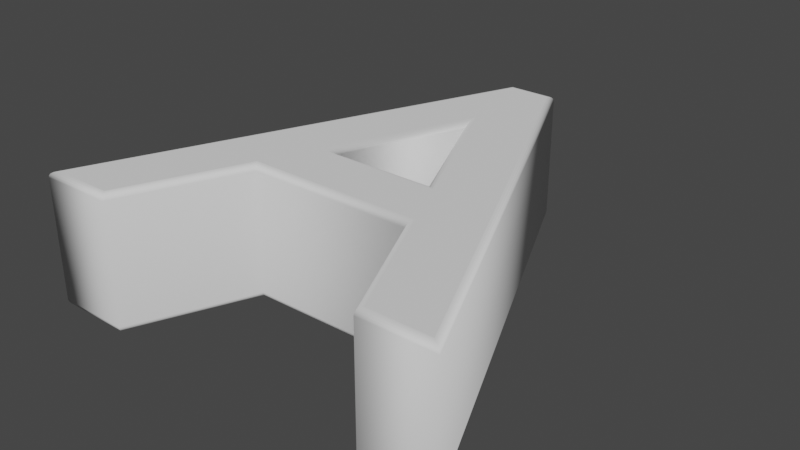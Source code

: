 # Source: A.blend  (saved by Blender 2.90.8; exported with 4.5.12 LTS)
import bpy
from mathutils import Matrix  # noqa: F401  (used for matrix-valued properties, if any)

bpy.ops.wm.read_factory_settings(use_empty=True)
scene = bpy.context.scene
scene.name = 'Scene'

# ---- collections
col_collection = bpy.data.collections.new('Collection'); scene.collection.children.link(col_collection)

# ---- world
world_world = bpy.data.worlds.new('World'); scene.world = world_world
world_world.use_nodes = True; world_world.node_tree.nodes.clear()
_N = world_world.node_tree.nodes; _L = world_world.node_tree.links
n0 = _N.new('ShaderNodeOutputWorld'); n0.name = 'World Output'; n0.location = (300, 300)
n1 = _N.new('ShaderNodeBackground'); n1.name = 'Background'; n1.location = (10, 300)
n1.inputs[0].default_value = (0.05088, 0.05088, 0.05088, 1.0)
_L.new(n1.outputs[0], n0.inputs[0])
n0.is_active_output = True
world_world.color = (0.05088, 0.05088, 0.05088)
world_world.use_sun_shadow = False
world_world.sun_shadow_jitter_overblur = 0.0

# ---- meshes
me_text_001 = bpy.data.meshes.new('Text.001')
me_text_001.from_pydata([(0.2609, -0.3249, 0.1232), (0.1699, -0.1239, 0.1232), (-0.1201, -0.1239, 0.1232), (-0.2061, -0.3249, 0.1232), (-0.3061, -0.3249, 0.1232), (-0.01311, 0.3611, 0.1232), (0.05589, 0.3611, 0.1232), (0.3609, -0.3249, 0.1232), (0.1299, -0.03589, 0.1232), (0.01989, 0.2111, 0.1232), (-0.08211, -0.03589, 0.1232), (0.2609, -0.3249, -0.0968), (0.1699, -0.1239, -0.0968), (-0.1201, -0.1239, -0.0968), (-0.2061, -0.3249, -0.0968), (-0.3061, -0.3249, -0.0968), (-0.01311, 0.3611, -0.0968), (0.05589, 0.3611, -0.0968), (0.3609, -0.3249, -0.0968), (0.1299, -0.03589, -0.0968), (0.01989, 0.2111, -0.0968), (-0.08211, -0.03589, -0.0968), (0.2609, -0.3249, -0.0968), (0.2589, -0.328, -0.09631), (0.2571, -0.3308, -0.09489), (0.2557, -0.333, -0.09268), (0.2548, -0.3344, -0.08989), (0.2544, -0.3349, -0.0868), (0.2544, -0.3349, 0.1132), (0.2548, -0.3344, 0.1163), (0.2557, -0.333, 0.1191), (0.2571, -0.3308, 0.1213), (0.2589, -0.328, 0.1227), (0.2609, -0.3249, 0.1232), (0.1699, -0.1239, -0.0968), (0.1679, -0.127, -0.09631), (0.1661, -0.1298, -0.09489), (0.1647, -0.132, -0.09268), (0.1638, -0.1334, -0.08989), (0.1634, -0.1339, -0.0868), (0.1634, -0.1339, 0.1132), (0.1638, -0.1334, 0.1163), (0.1647, -0.132, 0.1191), (0.1661, -0.1298, 0.1213), (0.1679, -0.127, 0.1227), (0.1699, -0.1239, 0.1232), (-0.1201, -0.1239, -0.0968), (-0.1181, -0.127, -0.09631), (-0.1162, -0.1298, -0.09489), (-0.1148, -0.132, -0.09268), (-0.1138, -0.1334, -0.08989), (-0.1135, -0.1339, -0.0868), (-0.1135, -0.1339, 0.1132), (-0.1138, -0.1334, 0.1163), (-0.1148, -0.132, 0.1191), (-0.1162, -0.1298, 0.1213), (-0.1181, -0.127, 0.1227), (-0.1201, -0.1239, 0.1232), (-0.2061, -0.3249, -0.0968), (-0.2041, -0.328, -0.09631), (-0.2022, -0.3308, -0.09489), (-0.2008, -0.333, -0.09268), (-0.1998, -0.3344, -0.08989), (-0.1995, -0.3349, -0.0868), (-0.1995, -0.3349, 0.1132), (-0.1998, -0.3344, 0.1163), (-0.2008, -0.333, 0.1191), (-0.2022, -0.3308, 0.1213), (-0.2041, -0.328, 0.1227), (-0.2061, -0.3249, 0.1232), (-0.3061, -0.3249, -0.0968), (-0.3108, -0.328, -0.09631), (-0.315, -0.3308, -0.09489), (-0.3184, -0.333, -0.09268), (-0.3205, -0.3344, -0.08989), (-0.3213, -0.3349, -0.0868), (-0.3213, -0.3349, 0.1132), (-0.3205, -0.3344, 0.1163), (-0.3184, -0.333, 0.1191), (-0.315, -0.3308, 0.1213), (-0.3108, -0.328, 0.1227), (-0.3061, -0.3249, 0.1232), (-0.01311, 0.3611, -0.0968), (-0.01515, 0.3642, -0.09631), (-0.01699, 0.367, -0.09489), (-0.01845, 0.3692, -0.09268), (-0.01939, 0.3706, -0.08989), (-0.01972, 0.3711, -0.0868), (-0.01972, 0.3711, 0.1132), (-0.01939, 0.3706, 0.1163), (-0.01845, 0.3692, 0.1191), (-0.01699, 0.367, 0.1213), (-0.01515, 0.3642, 0.1227), (-0.01311, 0.3611, 0.1232), (0.05589, 0.3611, -0.0968), (0.05789, 0.3642, -0.09631), (0.05971, 0.367, -0.09489), (0.06114, 0.3692, -0.09268), (0.06207, 0.3706, -0.08989), (0.06238, 0.3711, -0.0868), (0.06238, 0.3711, 0.1132), (0.06207, 0.3706, 0.1163), (0.06114, 0.3692, 0.1191), (0.05971, 0.367, 0.1213), (0.05789, 0.3642, 0.1227), (0.05589, 0.3611, 0.1232), (0.3609, -0.3249, -0.0968), (0.3656, -0.328, -0.09631), (0.3699, -0.3308, -0.09489), (0.3733, -0.333, -0.09268), (0.3755, -0.3344, -0.08989), (0.3763, -0.3349, -0.0868), (0.3763, -0.3349, 0.1132), (0.3755, -0.3344, 0.1163), (0.3733, -0.333, 0.1191), (0.3699, -0.3308, 0.1213), (0.3656, -0.328, 0.1227), (0.3609, -0.3249, 0.1232), (0.1299, -0.03589, -0.0968), (0.1251, -0.0328, -0.09631), (0.1208, -0.03002, -0.09489), (0.1174, -0.0278, -0.09268), (0.1152, -0.02638, -0.08989), (0.1145, -0.02589, -0.0868), (0.1145, -0.02589, 0.1132), (0.1152, -0.02638, 0.1163), (0.1174, -0.0278, 0.1191), (0.1208, -0.03002, 0.1213), (0.1251, -0.0328, 0.1227), (0.1299, -0.03589, 0.1232), (0.01989, 0.2111, -0.0968), (0.01999, 0.2033, -0.09631), (0.02009, 0.1962, -0.09489), (0.02017, 0.1906, -0.09268), (0.02022, 0.187, -0.08989), (0.02023, 0.1857, -0.0868), (0.02023, 0.1857, 0.1132), (0.02022, 0.187, 0.1163), (0.02017, 0.1906, 0.1191), (0.02009, 0.1962, 0.1213), (0.01999, 0.2033, 0.1227), (0.01989, 0.2111, 0.1232), (-0.08211, -0.03589, -0.0968), (-0.07749, -0.0328, -0.09631), (-0.07333, -0.03002, -0.09489), (-0.07002, -0.0278, -0.09268), (-0.0679, -0.02638, -0.08989), (-0.06716, -0.02589, -0.0868), (-0.06716, -0.02589, 0.1132), (-0.0679, -0.02638, 0.1163), (-0.07002, -0.0278, 0.1191), (-0.07333, -0.03002, 0.1213), (-0.07749, -0.0328, 0.1227), (-0.08211, -0.03589, 0.1232)], [], [(4, 6, 5), (4, 9, 6), (9, 7, 6), (4, 10, 9), (8, 7, 9), (4, 2, 10), (2, 8, 10), (2, 1, 8), (1, 7, 8), (4, 3, 2), (0, 7, 1), (17, 15, 16), (20, 15, 17), (18, 20, 17), (21, 15, 20), (18, 19, 20), (13, 15, 21), (19, 13, 21), (12, 13, 19), (18, 12, 19), (14, 15, 13), (18, 11, 12), (23, 35, 34, 22), (24, 36, 35, 23), (25, 37, 36, 24), (26, 38, 37, 25), (27, 39, 38, 26), (28, 40, 39, 27), (29, 41, 40, 28), (30, 42, 41, 29), (31, 43, 42, 30), (32, 44, 43, 31), (33, 45, 44, 32), (35, 47, 46, 34), (36, 48, 47, 35), (37, 49, 48, 36), (38, 50, 49, 37), (39, 51, 50, 38), (40, 52, 51, 39), (41, 53, 52, 40), (42, 54, 53, 41), (43, 55, 54, 42), (44, 56, 55, 43), (45, 57, 56, 44), (47, 59, 58, 46), (48, 60, 59, 47), (49, 61, 60, 48), (50, 62, 61, 49), (51, 63, 62, 50), (52, 64, 63, 51), (53, 65, 64, 52), (54, 66, 65, 53), (55, 67, 66, 54), (56, 68, 67, 55), (57, 69, 68, 56), (59, 71, 70, 58), (60, 72, 71, 59), (61, 73, 72, 60), (62, 74, 73, 61), (63, 75, 74, 62), (64, 76, 75, 63), (65, 77, 76, 64), (66, 78, 77, 65), (67, 79, 78, 66), (68, 80, 79, 67), (69, 81, 80, 68), (71, 83, 82, 70), (72, 84, 83, 71), (73, 85, 84, 72), (74, 86, 85, 73), (75, 87, 86, 74), (76, 88, 87, 75), (77, 89, 88, 76), (78, 90, 89, 77), (79, 91, 90, 78), (80, 92, 91, 79), (81, 93, 92, 80), (83, 95, 94, 82), (84, 96, 95, 83), (85, 97, 96, 84), (86, 98, 97, 85), (87, 99, 98, 86), (88, 100, 99, 87), (89, 101, 100, 88), (90, 102, 101, 89), (91, 103, 102, 90), (92, 104, 103, 91), (93, 105, 104, 92), (95, 107, 106, 94), (96, 108, 107, 95), (97, 109, 108, 96), (98, 110, 109, 97), (99, 111, 110, 98), (100, 112, 111, 99), (101, 113, 112, 100), (102, 114, 113, 101), (103, 115, 114, 102), (104, 116, 115, 103), (105, 117, 116, 104), (107, 23, 22, 106), (108, 24, 23, 107), (109, 25, 24, 108), (110, 26, 25, 109), (111, 27, 26, 110), (112, 28, 27, 111), (113, 29, 28, 112), (114, 30, 29, 113), (115, 31, 30, 114), (116, 32, 31, 115), (117, 33, 32, 116), (119, 131, 130, 118), (120, 132, 131, 119), (121, 133, 132, 120), (122, 134, 133, 121), (123, 135, 134, 122), (124, 136, 135, 123), (125, 137, 136, 124), (126, 138, 137, 125), (127, 139, 138, 126), (128, 140, 139, 127), (129, 141, 140, 128), (131, 143, 142, 130), (132, 144, 143, 131), (133, 145, 144, 132), (134, 146, 145, 133), (135, 147, 146, 134), (136, 148, 147, 135), (137, 149, 148, 136), (138, 150, 149, 137), (139, 151, 150, 138), (140, 152, 151, 139), (141, 153, 152, 140), (143, 119, 118, 142), (144, 120, 119, 143), (145, 121, 120, 144), (146, 122, 121, 145), (147, 123, 122, 146), (148, 124, 123, 147), (149, 125, 124, 148), (150, 126, 125, 149), (151, 127, 126, 150), (152, 128, 127, 151), (153, 129, 128, 152)])
me_text_001.polygons.foreach_set('use_smooth', [0, 0, 0, 0, 0, 0, 0, 0, 0, 0, 0, 0, 0, 0, 0, 0, 0, 0, 0, 0, 0, 0, 1, 1, 1, 1, 1, 1, 1, 1, 1, 1, 1, 1, 1, 1, 1, 1, 1, 1, 1, 1, 1, 1, 1, 1, 1, 1, 1, 1, 1, 1, 1, 1, 1, 1, 1, 1, 1, 1, 1, 1, 1, 1, 1, 1, 1, 1, 1, 1, 1, 1, 1, 1, 1, 1, 1, 1, 1, 1, 1, 1, 1, 1, 1, 1, 1, 1, 1, 1, 1, 1, 1, 1, 1, 1, 1, 1, 1, 1, 1, 1, 1, 1, 1, 1, 1, 1, 1, 1, 1, 1, 1, 1, 1, 1, 1, 1, 1, 1, 1, 1, 1, 1, 1, 1, 1, 1, 1, 1, 1, 1, 1, 1, 1, 1, 1, 1, 1, 1, 1, 1, 1])
_uv = me_text_001.uv_layers.new(name='UVMap')
_uv.uv.foreach_set('vector', [0.4, 0.0, 0.6, 0.0, 0.5, 0.0, 0.4, 0.0, 0.9, 0.0, 0.6, 0.0, 0.9, 0.0, 0.7, 0.0, 0.6, 0.0, 0.4, 0.0, 1.0, 0.0, 0.9, 0.0, 0.8, 0.0, 0.7, 0.0, 0.9, 0.0, 0.4, 0.0, 0.2, 0.0, 1.0, 0.0, 0.2, 0.0, 0.8, 0.0, 1.0, 0.0, 0.2, 0.0, 0.1, 0.0, 0.8, 0.0, 0.1, 0.0, 0.7, 0.0, 0.8, 0.0, 0.4, 0.0, 0.3, 0.0, 0.2, 0.0, 0.0, 0.0, 0.7, 0.0, 0.1, 0.0, 0.6, 0.0, 0.4, 0.0, 0.5, 0.0, 0.9, 0.0, 0.4, 0.0, 0.6, 0.0, 0.7, 0.0, 0.9, 0.0, 0.6, 0.0, 1.0, 0.0, 0.4, 0.0, 0.9, 0.0, 0.7, 0.0, 0.8, 0.0, 0.9, 0.0, 0.2, 0.0, 0.4, 0.0, 1.0, 0.0, 0.8, 0.0, 0.2, 0.0, 1.0, 0.0, 0.1, 0.0, 0.2, 0.0, 0.8, 0.0, 0.7, 0.0, 0.1, 0.0, 0.8, 0.0, 0.3, 0.0, 0.4, 0.0, 0.2, 0.0, 0.7, 0.0, 0.0, 0.0, 0.1, 0.0, 0.0, 0.09091, 0.125, 0.09091, 0.125, 0.0, 0.0, 0.0, 0.0, 0.1818, 0.125, 0.1818, 0.125, 0.09091, 0.0, 0.09091, 0.0, 0.2727, 0.125, 0.2727, 0.125, 0.1818, 0.0, 0.1818, 0.0, 0.3636, 0.125, 0.3636, 0.125, 0.2727, 0.0, 0.2727, 0.0, 0.4545, 0.125, 0.4545, 0.125, 0.3636, 0.0, 0.3636, 0.0, 0.5455, 0.125, 0.5455, 0.125, 0.4545, 0.0, 0.4545, 0.0, 0.6364, 0.125, 0.6364, 0.125, 0.5455, 0.0, 0.5455, 0.0, 0.7273, 0.125, 0.7273, 0.125, 0.6364, 0.0, 0.6364, 0.0, 0.8182, 0.125, 0.8182, 0.125, 0.7273, 0.0, 0.7273, 0.0, 0.9091, 0.125, 0.9091, 0.125, 0.8182, 0.0, 0.8182, 0.0, 1.0, 0.125, 1.0, 0.125, 0.9091, 0.0, 0.9091, 0.125, 0.09091, 0.25, 0.09091, 0.25, 0.0, 0.125, 0.0, 0.125, 0.1818, 0.25, 0.1818, 0.25, 0.09091, 0.125, 0.09091, 0.125, 0.2727, 0.25, 0.2727, 0.25, 0.1818, 0.125, 0.1818, 0.125, 0.3636, 0.25, 0.3636, 0.25, 0.2727, 0.125, 0.2727, 0.125, 0.4545, 0.25, 0.4545, 0.25, 0.3636, 0.125, 0.3636, 0.125, 0.5455, 0.25, 0.5455, 0.25, 0.4545, 0.125, 0.4545, 0.125, 0.6364, 0.25, 0.6364, 0.25, 0.5455, 0.125, 0.5455, 0.125, 0.7273, 0.25, 0.7273, 0.25, 0.6364, 0.125, 0.6364, 0.125, 0.8182, 0.25, 0.8182, 0.25, 0.7273, 0.125, 0.7273, 0.125, 0.9091, 0.25, 0.9091, 0.25, 0.8182, 0.125, 0.8182, 0.125, 1.0, 0.25, 1.0, 0.25, 0.9091, 0.125, 0.9091, 0.25, 0.09091, 0.375, 0.09091, 0.375, 0.0, 0.25, 0.0, 0.25, 0.1818, 0.375, 0.1818, 0.375, 0.09091, 0.25, 0.09091, 0.25, 0.2727, 0.375, 0.2727, 0.375, 0.1818, 0.25, 0.1818, 0.25, 0.3636, 0.375, 0.3636, 0.375, 0.2727, 0.25, 0.2727, 0.25, 0.4545, 0.375, 0.4545, 0.375, 0.3636, 0.25, 0.3636, 0.25, 0.5455, 0.375, 0.5455, 0.375, 0.4545, 0.25, 0.4545, 0.25, 0.6364, 0.375, 0.6364, 0.375, 0.5455, 0.25, 0.5455, 0.25, 0.7273, 0.375, 0.7273, 0.375, 0.6364, 0.25, 0.6364, 0.25, 0.8182, 0.375, 0.8182, 0.375, 0.7273, 0.25, 0.7273, 0.25, 0.9091, 0.375, 0.9091, 0.375, 0.8182, 0.25, 0.8182, 0.25, 1.0, 0.375, 1.0, 0.375, 0.9091, 0.25, 0.9091, 0.375, 0.09091, 0.5, 0.09091, 0.5, 0.0, 0.375, 0.0, 0.375, 0.1818, 0.5, 0.1818, 0.5, 0.09091, 0.375, 0.09091, 0.375, 0.2727, 0.5, 0.2727, 0.5, 0.1818, 0.375, 0.1818, 0.375, 0.3636, 0.5, 0.3636, 0.5, 0.2727, 0.375, 0.2727, 0.375, 0.4545, 0.5, 0.4545, 0.5, 0.3636, 0.375, 0.3636, 0.375, 0.5455, 0.5, 0.5455, 0.5, 0.4545, 0.375, 0.4545, 0.375, 0.6364, 0.5, 0.6364, 0.5, 0.5455, 0.375, 0.5455, 0.375, 0.7273, 0.5, 0.7273, 0.5, 0.6364, 0.375, 0.6364, 0.375, 0.8182, 0.5, 0.8182, 0.5, 0.7273, 0.375, 0.7273, 0.375, 0.9091, 0.5, 0.9091, 0.5, 0.8182, 0.375, 0.8182, 0.375, 1.0, 0.5, 1.0, 0.5, 0.9091, 0.375, 0.9091, 0.5, 0.09091, 0.625, 0.09091, 0.625, 0.0, 0.5, 0.0, 0.5, 0.1818, 0.625, 0.1818, 0.625, 0.09091, 0.5, 0.09091, 0.5, 0.2727, 0.625, 0.2727, 0.625, 0.1818, 0.5, 0.1818, 0.5, 0.3636, 0.625, 0.3636, 0.625, 0.2727, 0.5, 0.2727, 0.5, 0.4545, 0.625, 0.4545, 0.625, 0.3636, 0.5, 0.3636, 0.5, 0.5455, 0.625, 0.5455, 0.625, 0.4545, 0.5, 0.4545, 0.5, 0.6364, 0.625, 0.6364, 0.625, 0.5455, 0.5, 0.5455, 0.5, 0.7273, 0.625, 0.7273, 0.625, 0.6364, 0.5, 0.6364, 0.5, 0.8182, 0.625, 0.8182, 0.625, 0.7273, 0.5, 0.7273, 0.5, 0.9091, 0.625, 0.9091, 0.625, 0.8182, 0.5, 0.8182, 0.5, 1.0, 0.625, 1.0, 0.625, 0.9091, 0.5, 0.9091, 0.625, 0.09091, 0.75, 0.09091, 0.75, 0.0, 0.625, 0.0, 0.625, 0.1818, 0.75, 0.1818, 0.75, 0.09091, 0.625, 0.09091, 0.625, 0.2727, 0.75, 0.2727, 0.75, 0.1818, 0.625, 0.1818, 0.625, 0.3636, 0.75, 0.3636, 0.75, 0.2727, 0.625, 0.2727, 0.625, 0.4545, 0.75, 0.4545, 0.75, 0.3636, 0.625, 0.3636, 0.625, 0.5455, 0.75, 0.5455, 0.75, 0.4545, 0.625, 0.4545, 0.625, 0.6364, 0.75, 0.6364, 0.75, 0.5455, 0.625, 0.5455, 0.625, 0.7273, 0.75, 0.7273, 0.75, 0.6364, 0.625, 0.6364, 0.625, 0.8182, 0.75, 0.8182, 0.75, 0.7273, 0.625, 0.7273, 0.625, 0.9091, 0.75, 0.9091, 0.75, 0.8182, 0.625, 0.8182, 0.625, 1.0, 0.75, 1.0, 0.75, 0.9091, 0.625, 0.9091, 0.75, 0.09091, 0.875, 0.09091, 0.875, 0.0, 0.75, 0.0, 0.75, 0.1818, 0.875, 0.1818, 0.875, 0.09091, 0.75, 0.09091, 0.75, 0.2727, 0.875, 0.2727, 0.875, 0.1818, 0.75, 0.1818, 0.75, 0.3636, 0.875, 0.3636, 0.875, 0.2727, 0.75, 0.2727, 0.75, 0.4545, 0.875, 0.4545, 0.875, 0.3636, 0.75, 0.3636, 0.75, 0.5455, 0.875, 0.5455, 0.875, 0.4545, 0.75, 0.4545, 0.75, 0.6364, 0.875, 0.6364, 0.875, 0.5455, 0.75, 0.5455, 0.75, 0.7273, 0.875, 0.7273, 0.875, 0.6364, 0.75, 0.6364, 0.75, 0.8182, 0.875, 0.8182, 0.875, 0.7273, 0.75, 0.7273, 0.75, 0.9091, 0.875, 0.9091, 0.875, 0.8182, 0.75, 0.8182, 0.75, 1.0, 0.875, 1.0, 0.875, 0.9091, 0.75, 0.9091, 0.875, 0.09091, 1.0, 0.09091, 1.0, 0.0, 0.875, 0.0, 0.875, 0.1818, 1.0, 0.1818, 1.0, 0.09091, 0.875, 0.09091, 0.875, 0.2727, 1.0, 0.2727, 1.0, 0.1818, 0.875, 0.1818, 0.875, 0.3636, 1.0, 0.3636, 1.0, 0.2727, 0.875, 0.2727, 0.875, 0.4545, 1.0, 0.4545, 1.0, 0.3636, 0.875, 0.3636, 0.875, 0.5455, 1.0, 0.5455, 1.0, 0.4545, 0.875, 0.4545, 0.875, 0.6364, 1.0, 0.6364, 1.0, 0.5455, 0.875, 0.5455, 0.875, 0.7273, 1.0, 0.7273, 1.0, 0.6364, 0.875, 0.6364, 0.875, 0.8182, 1.0, 0.8182, 1.0, 0.7273, 0.875, 0.7273, 0.875, 0.9091, 1.0, 0.9091, 1.0, 0.8182, 0.875, 0.8182, 0.875, 1.0, 1.0, 1.0, 1.0, 0.9091, 0.875, 0.9091, 0.0, 0.09091, 0.3333, 0.09091, 0.3333, 0.0, 0.0, 0.0, 0.0, 0.1818, 0.3333, 0.1818, 0.3333, 0.09091, 0.0, 0.09091, 0.0, 0.2727, 0.3333, 0.2727, 0.3333, 0.1818, 0.0, 0.1818, 0.0, 0.3636, 0.3333, 0.3636, 0.3333, 0.2727, 0.0, 0.2727, 0.0, 0.4545, 0.3333, 0.4545, 0.3333, 0.3636, 0.0, 0.3636, 0.0, 0.5455, 0.3333, 0.5455, 0.3333, 0.4545, 0.0, 0.4545, 0.0, 0.6364, 0.3333, 0.6364, 0.3333, 0.5455, 0.0, 0.5455, 0.0, 0.7273, 0.3333, 0.7273, 0.3333, 0.6364, 0.0, 0.6364, 0.0, 0.8182, 0.3333, 0.8182, 0.3333, 0.7273, 0.0, 0.7273, 0.0, 0.9091, 0.3333, 0.9091, 0.3333, 0.8182, 0.0, 0.8182, 0.0, 1.0, 0.3333, 1.0, 0.3333, 0.9091, 0.0, 0.9091, 0.3333, 0.09091, 0.6667, 0.09091, 0.6667, 0.0, 0.3333, 0.0, 0.3333, 0.1818, 0.6667, 0.1818, 0.6667, 0.09091, 0.3333, 0.09091, 0.3333, 0.2727, 0.6667, 0.2727, 0.6667, 0.1818, 0.3333, 0.1818, 0.3333, 0.3636, 0.6667, 0.3636, 0.6667, 0.2727, 0.3333, 0.2727, 0.3333, 0.4545, 0.6667, 0.4545, 0.6667, 0.3636, 0.3333, 0.3636, 0.3333, 0.5455, 0.6667, 0.5455, 0.6667, 0.4545, 0.3333, 0.4545, 0.3333, 0.6364, 0.6667, 0.6364, 0.6667, 0.5455, 0.3333, 0.5455, 0.3333, 0.7273, 0.6667, 0.7273, 0.6667, 0.6364, 0.3333, 0.6364, 0.3333, 0.8182, 0.6667, 0.8182, 0.6667, 0.7273, 0.3333, 0.7273, 0.3333, 0.9091, 0.6667, 0.9091, 0.6667, 0.8182, 0.3333, 0.8182, 0.3333, 1.0, 0.6667, 1.0, 0.6667, 0.9091, 0.3333, 0.9091, 0.6667, 0.09091, 1.0, 0.09091, 1.0, 0.0, 0.6667, 0.0, 0.6667, 0.1818, 1.0, 0.1818, 1.0, 0.09091, 0.6667, 0.09091, 0.6667, 0.2727, 1.0, 0.2727, 1.0, 0.1818, 0.6667, 0.1818, 0.6667, 0.3636, 1.0, 0.3636, 1.0, 0.2727, 0.6667, 0.2727, 0.6667, 0.4545, 1.0, 0.4545, 1.0, 0.3636, 0.6667, 0.3636, 0.6667, 0.5455, 1.0, 0.5455, 1.0, 0.4545, 0.6667, 0.4545, 0.6667, 0.6364, 1.0, 0.6364, 1.0, 0.5455, 0.6667, 0.5455, 0.6667, 0.7273, 1.0, 0.7273, 1.0, 0.6364, 0.6667, 0.6364, 0.6667, 0.8182, 1.0, 0.8182, 1.0, 0.7273, 0.6667, 0.7273, 0.6667, 0.9091, 1.0, 0.9091, 1.0, 0.8182, 0.6667, 0.8182, 0.6667, 1.0, 1.0, 1.0, 1.0, 0.9091, 0.6667, 0.9091])
me_text_001.use_remesh_fix_poles = True
me_text_001.use_remesh_preserve_attributes = False
me_text_001.use_mirror_vertex_groups = False
me_text_001.update()

# ---- objects
ob_text = bpy.data.objects.new('Text', me_text_001)

# ---- transforms, parenting, visibility, modifiers, constraints
ob_text.location = (-0.007032, -0.0189, 0.2045)
ob_text.lineart.crease_threshold = 0.0

# ---- collection membership
col_collection.objects.link(ob_text)

# ---- scene / render settings (as saved in the file)
scene.frame_start = 1; scene.frame_end = 250; scene.frame_set(1)
scene.render.engine = 'BLENDER_EEVEE_NEXT'
scene.cycles.use_denoising = False
scene.cycles.samples = 128
scene.cycles.sampling_pattern = 'TABULATED_SOBOL'
scene.cycles.use_adaptive_sampling = False
scene.cycles.use_light_tree = False
scene.view_settings.view_transform = 'Filmic'
bpy.context.view_layer.update()

# ---- added for rendering (the .blend has no active camera and no usable light): camera, sun
cam_auto = bpy.data.cameras.new('AutoCamera')
cam_auto.lens = 50.0
cam_auto.sensor_width = 36.0
cam_auto.clip_end = 1000.0
ob_auto_camera = bpy.data.objects.new('AutoCamera', cam_auto)
scene.collection.objects.link(ob_auto_camera)
ob_auto_camera.location = (0.961022, -1.12944, 0.970089)
ob_auto_camera.rotation_euler = (1.09748, -7.21219e-08, 0.694738)
scene.camera = ob_auto_camera
light_auto_sun = bpy.data.lights.new('AutoSun', 'SUN')
light_auto_sun.energy = 3.0
light_auto_sun.angle = 0.0523599
ob_auto_sun = bpy.data.objects.new('AutoSun', light_auto_sun)
scene.collection.objects.link(ob_auto_sun)
ob_auto_sun.rotation_euler = (0.872665, 0.174533, 0.523599)
bpy.context.view_layer.update()
